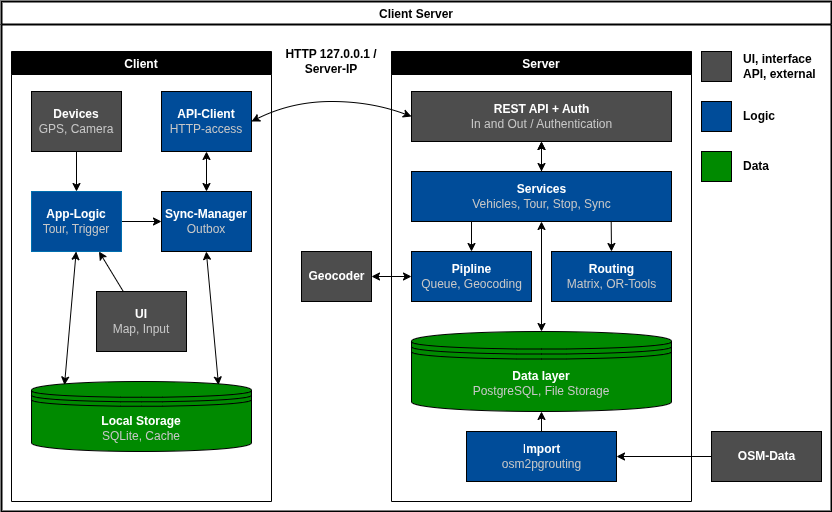

The diagram above was exported from draw.io. Its source (the exported page's mxGraphModel, read from the mxfile embedded in the PNG):
<mxGraphModel dx="888" dy="517" grid="1" gridSize="10" guides="1" tooltips="1" connect="1" arrows="1" fold="1" page="1" pageScale="1" pageWidth="850" pageHeight="1100" background="#FFFFFF" math="0" shadow="0">
  <root>
    <mxCell id="0" />
    <mxCell id="1" parent="0" />
    <mxCell id="8" value="Client Server" style="swimlane;rounded=0;strokeWidth=2;swimlaneLine=1;strokeColor=#000000;" parent="1" vertex="1">
      <mxGeometry x="10" y="10" width="830" height="510" as="geometry" />
    </mxCell>
    <mxCell id="11" value="Server" style="swimlane;strokeColor=#000000;fillColor=#000000;fontColor=#FFFFFF;" parent="8" vertex="1">
      <mxGeometry x="390" y="50" width="300" height="450" as="geometry" />
    </mxCell>
    <mxCell id="12" value="&lt;b&gt;&lt;font color=&quot;#ffffff&quot;&gt;REST API + Auth&lt;/font&gt;&lt;/b&gt;&lt;br&gt;&lt;font color=&quot;#c7c7c7&quot;&gt;In and Out / Authentication&lt;/font&gt;" style="html=1;fillColor=#4D4D4D;" parent="11" vertex="1">
      <mxGeometry x="20" y="40" width="260" height="50" as="geometry" />
    </mxCell>
    <mxCell id="15" value="&lt;font color=&quot;#ffffff&quot;&gt;&lt;b&gt;Routing&lt;/b&gt;&lt;/font&gt;&lt;br&gt;&lt;font color=&quot;#c7c7c7&quot;&gt;Matrix, OR-Tools&lt;/font&gt;" style="html=1;fillColor=#004C99;" parent="11" vertex="1">
      <mxGeometry x="160" y="200" width="120" height="50" as="geometry" />
    </mxCell>
    <mxCell id="28" value="&lt;font color=&quot;#ffffff&quot;&gt;&lt;b&gt;Data layer&lt;/b&gt;&lt;/font&gt;&lt;br&gt;&lt;font color=&quot;#c7c7c7&quot;&gt;PostgreSQL, File Storage&lt;/font&gt;" style="shape=datastore;whiteSpace=wrap;html=1;fillColor=#008A00;strokeColor=#000000;" parent="11" vertex="1">
      <mxGeometry x="20" y="280" width="260" height="80" as="geometry" />
    </mxCell>
    <mxCell id="40" value="" style="edgeStyle=none;html=1;fontColor=#C7C7C7;" parent="11" source="39" target="12" edge="1">
      <mxGeometry relative="1" as="geometry" />
    </mxCell>
    <mxCell id="39" value="&lt;b&gt;&lt;font color=&quot;#ffffff&quot;&gt;Services&lt;/font&gt;&lt;/b&gt;&lt;br&gt;&lt;font color=&quot;#c7c7c7&quot;&gt;Vehicles, Tour, Stop, Sync&lt;/font&gt;" style="html=1;fillColor=#004C99;" parent="11" vertex="1">
      <mxGeometry x="20" y="120" width="260" height="50" as="geometry" />
    </mxCell>
    <mxCell id="42" value="" style="endArrow=classic;startArrow=classic;html=1;strokeColor=#000000;fontColor=#C7C7C7;entryX=0.5;entryY=1;entryDx=0;entryDy=0;exitX=0.5;exitY=0;exitDx=0;exitDy=0;" parent="11" source="28" target="39" edge="1">
      <mxGeometry width="50" height="50" relative="1" as="geometry">
        <mxPoint x="120" y="210" as="sourcePoint" />
        <mxPoint x="170" y="160" as="targetPoint" />
      </mxGeometry>
    </mxCell>
    <mxCell id="43" value="" style="endArrow=classic;startArrow=classic;html=1;strokeColor=#000000;fontColor=#C7C7C7;entryX=0.5;entryY=1;entryDx=0;entryDy=0;exitX=0.5;exitY=0;exitDx=0;exitDy=0;" parent="11" source="39" target="12" edge="1">
      <mxGeometry width="50" height="50" relative="1" as="geometry">
        <mxPoint x="50" y="150" as="sourcePoint" />
        <mxPoint x="100" y="100" as="targetPoint" />
      </mxGeometry>
    </mxCell>
    <mxCell id="45" value="" style="edgeStyle=none;html=1;strokeColor=#000000;fontColor=#C7C7C7;endArrow=classic;endFill=1;exitX=0.5;exitY=0;exitDx=0;exitDy=0;entryX=0.5;entryY=1;entryDx=0;entryDy=0;" parent="11" source="44" target="28" edge="1">
      <mxGeometry relative="1" as="geometry">
        <mxPoint x="100" y="330" as="targetPoint" />
      </mxGeometry>
    </mxCell>
    <mxCell id="44" value="&lt;font color=&quot;#ffffff&quot;&gt;&lt;font style=&quot;&quot;&gt;I&lt;/font&gt;&lt;font style=&quot;font-weight: bold;&quot;&gt;mport&lt;/font&gt;&lt;br&gt;&lt;/font&gt;&lt;font color=&quot;#c7c7c7&quot;&gt;osm2pgrouting&lt;/font&gt;" style="html=1;fillColor=#004C99;" parent="11" vertex="1">
      <mxGeometry x="75" y="380" width="150" height="50" as="geometry" />
    </mxCell>
    <mxCell id="50" value="&lt;font color=&quot;#ffffff&quot;&gt;&lt;b&gt;Pipline&lt;/b&gt;&lt;/font&gt;&lt;br&gt;&lt;font color=&quot;#c7c7c7&quot;&gt;Queue, Geocoding&lt;/font&gt;" style="html=1;fillColor=#004C99;" parent="11" vertex="1">
      <mxGeometry x="20" y="200" width="120" height="50" as="geometry" />
    </mxCell>
    <mxCell id="UtbBqgh-N0oOH1WhLLNv-98" value="" style="endArrow=classic;html=1;entryX=0.5;entryY=0;entryDx=0;entryDy=0;strokeColor=#000000;" edge="1" parent="11" target="50">
      <mxGeometry width="50" height="50" relative="1" as="geometry">
        <mxPoint x="80" y="170" as="sourcePoint" />
        <mxPoint x="210" y="160" as="targetPoint" />
      </mxGeometry>
    </mxCell>
    <mxCell id="UtbBqgh-N0oOH1WhLLNv-99" value="" style="endArrow=classic;html=1;strokeColor=#000000;entryX=0.5;entryY=0;entryDx=0;entryDy=0;exitX=0.768;exitY=0.998;exitDx=0;exitDy=0;exitPerimeter=0;" edge="1" parent="11" source="39" target="15">
      <mxGeometry width="50" height="50" relative="1" as="geometry">
        <mxPoint x="130" y="210" as="sourcePoint" />
        <mxPoint x="180" y="160" as="targetPoint" />
      </mxGeometry>
    </mxCell>
    <mxCell id="13" value="Client" style="swimlane;strokeColor=#000000;labelBackgroundColor=none;fillColor=#000000;startSize=23;fontColor=#FFFFFF;gradientColor=none;swimlaneFillColor=none;" parent="8" vertex="1">
      <mxGeometry x="10" y="50" width="260" height="450" as="geometry" />
    </mxCell>
    <mxCell id="27" value="&lt;b&gt;&lt;font color=&quot;#ffffff&quot;&gt;API-Client&lt;/font&gt;&lt;/b&gt;&lt;br&gt;&lt;font color=&quot;#c7c7c7&quot;&gt;HTTP-access&lt;/font&gt;" style="rounded=0;whiteSpace=wrap;html=1;fillColor=#004C99;" parent="13" vertex="1">
      <mxGeometry x="150" y="40" width="90" height="60" as="geometry" />
    </mxCell>
    <mxCell id="31" value="&lt;b&gt;Local Storage&lt;/b&gt;&lt;br&gt;&lt;font color=&quot;#c7c7c7&quot;&gt;SQLite, Cache&lt;/font&gt;" style="shape=datastore;whiteSpace=wrap;html=1;fillColor=#008a00;fontColor=#ffffff;strokeColor=#000000;" parent="13" vertex="1">
      <mxGeometry x="20" y="330" width="220" height="70" as="geometry" />
    </mxCell>
    <mxCell id="93" value="" style="edgeStyle=none;html=1;strokeColor=#000000;" parent="13" source="60" target="87" edge="1">
      <mxGeometry relative="1" as="geometry" />
    </mxCell>
    <mxCell id="60" value="&lt;b&gt;&lt;font color=&quot;#ffffff&quot;&gt;App-Logic&lt;/font&gt;&lt;/b&gt;&lt;br&gt;&lt;font color=&quot;#c7c7c7&quot;&gt;Tour, Trigger&lt;/font&gt;" style="rounded=0;whiteSpace=wrap;html=1;fillColor=#004C99;fontColor=#ffffff;strokeColor=#006EAF;" parent="13" vertex="1">
      <mxGeometry x="20" y="140" width="90" height="60" as="geometry" />
    </mxCell>
    <mxCell id="98" value="" style="edgeStyle=none;html=1;strokeColor=#000000;entryX=0.75;entryY=1;entryDx=0;entryDy=0;" parent="13" source="63" target="60" edge="1">
      <mxGeometry relative="1" as="geometry" />
    </mxCell>
    <mxCell id="63" value="&lt;b&gt;&lt;font color=&quot;#ffffff&quot;&gt;UI&lt;/font&gt;&lt;/b&gt;&lt;br&gt;&lt;font color=&quot;#c7c7c7&quot;&gt;Map, Input&lt;/font&gt;" style="rounded=0;whiteSpace=wrap;html=1;fillColor=#4D4D4D;" parent="13" vertex="1">
      <mxGeometry x="85" y="240" width="90" height="60" as="geometry" />
    </mxCell>
    <mxCell id="92" value="" style="edgeStyle=none;html=1;strokeColor=#000000;" parent="13" source="75" target="60" edge="1">
      <mxGeometry relative="1" as="geometry" />
    </mxCell>
    <mxCell id="75" value="&lt;font color=&quot;#ffffff&quot;&gt;&lt;b&gt;Devices&lt;/b&gt;&lt;/font&gt;&lt;br&gt;&lt;font color=&quot;#c7c7c7&quot;&gt;GPS, Camera&lt;/font&gt;" style="rounded=0;whiteSpace=wrap;html=1;fillColor=#4D4D4D;" parent="13" vertex="1">
      <mxGeometry x="20" y="40" width="90" height="60" as="geometry" />
    </mxCell>
    <mxCell id="87" value="&lt;font color=&quot;#ffffff&quot;&gt;&lt;b&gt;Sync-Manager&lt;/b&gt;&lt;/font&gt;&lt;br&gt;&lt;font color=&quot;#c7c7c7&quot;&gt;Outbox&lt;/font&gt;" style="rounded=0;whiteSpace=wrap;html=1;fillColor=#004C99;" parent="13" vertex="1">
      <mxGeometry x="150" y="140" width="90" height="60" as="geometry" />
    </mxCell>
    <mxCell id="90" value="" style="endArrow=classic;startArrow=classic;html=1;entryX=0.5;entryY=1;entryDx=0;entryDy=0;exitX=0.5;exitY=0;exitDx=0;exitDy=0;strokeColor=#000000;" parent="13" source="87" target="27" edge="1">
      <mxGeometry width="50" height="50" relative="1" as="geometry">
        <mxPoint x="160" y="160" as="sourcePoint" />
        <mxPoint x="210" y="110" as="targetPoint" />
      </mxGeometry>
    </mxCell>
    <mxCell id="96" value="" style="endArrow=classic;startArrow=classic;html=1;entryX=0.5;entryY=1;entryDx=0;entryDy=0;exitX=0.85;exitY=0.05;exitDx=0;exitDy=0;strokeColor=#000000;exitPerimeter=0;" parent="13" source="31" edge="1">
      <mxGeometry width="50" height="50" relative="1" as="geometry">
        <mxPoint x="194.8" y="240" as="sourcePoint" />
        <mxPoint x="194.8" y="200" as="targetPoint" />
      </mxGeometry>
    </mxCell>
    <mxCell id="97" value="" style="endArrow=classic;startArrow=classic;html=1;entryX=0.5;entryY=1;entryDx=0;entryDy=0;exitX=0.15;exitY=0.05;exitDx=0;exitDy=0;strokeColor=#000000;exitPerimeter=0;" parent="13" source="31" edge="1">
      <mxGeometry width="50" height="50" relative="1" as="geometry">
        <mxPoint x="64.65999999999985" y="240" as="sourcePoint" />
        <mxPoint x="64.65999999999985" y="200" as="targetPoint" />
      </mxGeometry>
    </mxCell>
    <mxCell id="34" value="" style="curved=1;endArrow=classic;html=1;exitX=0;exitY=0.5;exitDx=0;exitDy=0;entryX=1;entryY=0.5;entryDx=0;entryDy=0;strokeColor=#000000;endFill=1;startArrow=classic;startFill=1;" parent="8" source="12" target="27" edge="1">
      <mxGeometry x="0.1238" y="-7.13" width="50" height="50" relative="1" as="geometry">
        <Array as="points">
          <mxPoint x="370" y="100" />
          <mxPoint x="290" y="100" />
        </Array>
        <mxPoint x="300" y="280" as="sourcePoint" />
        <mxPoint x="350" y="230" as="targetPoint" />
      </mxGeometry>
    </mxCell>
    <mxCell id="35" value="&lt;font color=&quot;#000000&quot;&gt;&lt;b&gt;HTTP 127.0.0.1 / Server-IP&lt;/b&gt;&lt;/font&gt;" style="text;html=1;align=center;verticalAlign=middle;whiteSpace=wrap;rounded=0;" parent="8" vertex="1">
      <mxGeometry x="270" y="30" width="120" height="60" as="geometry" />
    </mxCell>
    <mxCell id="83" value="" style="edgeStyle=none;html=1;strokeColor=#000000;" parent="8" source="46" target="44" edge="1">
      <mxGeometry relative="1" as="geometry" />
    </mxCell>
    <mxCell id="46" value="&lt;font color=&quot;#ffffff&quot;&gt;&lt;b&gt;OSM-Data&lt;/b&gt;&lt;/font&gt;" style="html=1;fillColor=#4D4D4D;" parent="8" vertex="1">
      <mxGeometry x="710" y="430" width="110" height="50" as="geometry" />
    </mxCell>
    <mxCell id="52" value="&lt;b&gt;&lt;font color=&quot;#ffffff&quot;&gt;Geocoder&lt;/font&gt;&lt;/b&gt;" style="html=1;fillColor=#4D4D4D;" parent="8" vertex="1">
      <mxGeometry x="300" y="250" width="70" height="50" as="geometry" />
    </mxCell>
    <mxCell id="76" value="" style="whiteSpace=wrap;html=1;aspect=fixed;fillColor=#4D4D4D;" parent="8" vertex="1">
      <mxGeometry x="700" y="50" width="30" height="30" as="geometry" />
    </mxCell>
    <mxCell id="77" value="" style="whiteSpace=wrap;html=1;aspect=fixed;fillColor=#004C99;" parent="8" vertex="1">
      <mxGeometry x="700" y="100" width="30" height="30" as="geometry" />
    </mxCell>
    <mxCell id="78" value="" style="whiteSpace=wrap;html=1;aspect=fixed;fillColor=#008A00;" parent="8" vertex="1">
      <mxGeometry x="700" y="150" width="30" height="30" as="geometry" />
    </mxCell>
    <mxCell id="80" value="&lt;b&gt;UI, interface API, external&lt;/b&gt;" style="text;html=1;strokeColor=none;fillColor=none;align=left;verticalAlign=middle;whiteSpace=wrap;rounded=0;fontColor=#000000;" parent="8" vertex="1">
      <mxGeometry x="740" y="50" width="90" height="30" as="geometry" />
    </mxCell>
    <mxCell id="81" value="&lt;b&gt;Logic&lt;/b&gt;" style="text;html=1;strokeColor=none;fillColor=none;align=left;verticalAlign=middle;whiteSpace=wrap;rounded=0;fontColor=#000000;" parent="8" vertex="1">
      <mxGeometry x="740" y="100" width="90" height="30" as="geometry" />
    </mxCell>
    <mxCell id="82" value="&lt;b&gt;Data&lt;/b&gt;" style="text;html=1;strokeColor=none;fillColor=none;align=left;verticalAlign=middle;whiteSpace=wrap;rounded=0;fontColor=#000000;" parent="8" vertex="1">
      <mxGeometry x="740" y="150" width="90" height="30" as="geometry" />
    </mxCell>
    <mxCell id="85" value="" style="endArrow=classic;startArrow=classic;html=1;strokeColor=#000000;fontColor=#C7C7C7;entryX=1;entryY=0.5;entryDx=0;entryDy=0;" parent="8" source="50" target="52" edge="1">
      <mxGeometry width="50" height="50" relative="1" as="geometry">
        <mxPoint x="415" y="261.04999999999995" as="sourcePoint" />
        <mxPoint x="415.65999999999985" y="230" as="targetPoint" />
      </mxGeometry>
    </mxCell>
  </root>
</mxGraphModel>